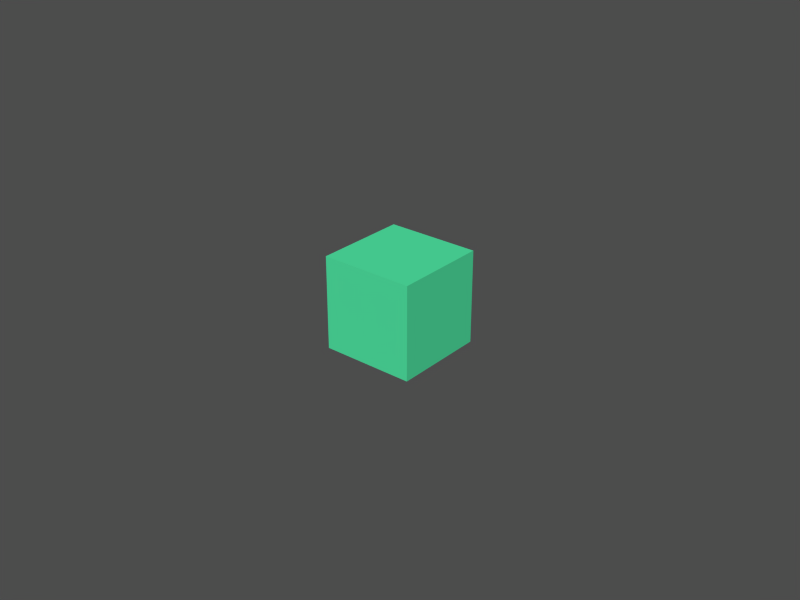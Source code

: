 # Source: imu.blend  (saved by Blender 2.63.0; exported with 4.5.12 LTS)
import bpy
from mathutils import Matrix  # noqa: F401  (used for matrix-valued properties, if any)

bpy.ops.wm.read_factory_settings(use_empty=True)
scene = bpy.context.scene
scene.name = 'Scene'

# ---- collections
col_collection_1 = bpy.data.collections.new('Collection 1'); scene.collection.children.link(col_collection_1)

# ---- materials (node trees are filled in below, after node groups)
mat_imumat = bpy.data.materials.new('ImuMat')
mat_imumat.alpha_threshold = 0.0
mat_imumat.use_transparent_shadow = False
mat_imumat.diffuse_color = (0.2965, 0.8616, 0.6114, 1.0)
mat_imumat.roughness = 0.5
mat_imumat.line_color = (0.0, 0.0, 0.0, 1.0)

# ---- material node trees

# ---- meshes
me_cube = bpy.data.meshes.new('Cube')
me_cube.from_pydata([(0.015, 0.015, -0.015), (0.015, -0.015, -0.015), (-0.015, -0.015, -0.015), (-0.015, 0.015, -0.015), (0.015, 0.015, 0.015), (0.015, -0.015, 0.015), (-0.015, -0.015, 0.015), (-0.015, 0.015, 0.015)], [], [(0, 1, 2, 3), (4, 7, 6, 5), (0, 4, 5, 1), (1, 5, 6, 2), (2, 6, 7, 3), (4, 0, 3, 7)])
me_cube.materials.append(mat_imumat)
me_cube.use_remesh_preserve_volume = False
me_cube.use_remesh_preserve_attributes = False
me_cube.use_mirror_vertex_groups = False
me_cube.update()

# ---- objects
ob_imumav = bpy.data.objects.new('ImuMav', None)
ob_imu_mesh = bpy.data.objects.new('IMU_mesh', me_cube)

# ---- transforms, parenting, visibility, modifiers, constraints
ob_imumav.location = (0.0, 0.0, 0.0)
ob_imumav.lock_rotations_4d = False
ob_imumav.empty_display_type = 'ARROWS'
ob_imumav.empty_image_offset = (0.0, 0.0)
ob_imumav.lineart.crease_threshold = 0.0
ob_imu_mesh.parent = ob_imumav
ob_imu_mesh.location = (0.0, 0.0, 0.015)
ob_imu_mesh.empty_display_type = 'ARROWS'
ob_imu_mesh.lineart.crease_threshold = 0.0

# ---- collection membership
col_collection_1.objects.link(ob_imumav)
col_collection_1.objects.link(ob_imu_mesh)

# ---- scene / render settings (as saved in the file)
scene.frame_start = 1; scene.frame_end = 250; scene.frame_set(1)
scene.render.engine = 'BLENDER_EEVEE_NEXT'
scene.render.image_settings.file_format = 'JPEG'
scene.render.image_settings.color_mode = 'RGB'
scene.render.image_settings.compression = 90
scene.render.resolution_x = 800
scene.render.resolution_y = 600
scene.render.pixel_aspect_x = 100.0
scene.render.pixel_aspect_y = 100.0
scene.render.fps = 25
scene.render.dither_intensity = 0.0
scene.render.use_compositing = False
scene.render.use_sequencer = False
scene.render.bake_margin = 2
scene.render.bake_bias = 0.0
scene.render.use_stamp_time = False
scene.render.use_stamp_date = False
scene.render.use_stamp_frame = False
scene.render.use_stamp_camera = False
scene.render.use_stamp_scene = False
scene.render.use_stamp_filename = False
scene.render.use_stamp_render_time = False
scene.render.stamp_font_size = 0
scene.cycles.use_denoising = False
scene.cycles.samples = 10
scene.cycles.sampling_pattern = 'TABULATED_SOBOL'
scene.cycles.light_sampling_threshold = 0.0
scene.cycles.use_adaptive_sampling = False
scene.cycles.use_light_tree = False
scene.cycles.blur_glossy = 0.0
scene.cycles.volume_bounces = 1
scene.cycles.pixel_filter_type = 'GAUSSIAN'
scene.cycles.sample_clamp_indirect = 0.0
scene.view_settings.view_transform = 'Raw'
bpy.context.view_layer.update()

# ---- added for rendering (the .blend has no active camera and no usable light): camera, sun + grey world if the file has none
cam_auto = bpy.data.cameras.new('AutoCamera')
cam_auto.lens = 50.0
cam_auto.sensor_width = 36.0
cam_auto.clip_end = 1000.0
ob_auto_camera = bpy.data.objects.new('AutoCamera', cam_auto)
scene.collection.objects.link(ob_auto_camera)
ob_auto_camera.location = (0.185045, -0.222054, 0.163036)
ob_auto_camera.rotation_euler = (1.09748, -7.21219e-08, 0.694738)
scene.camera = ob_auto_camera
light_auto_sun = bpy.data.lights.new('AutoSun', 'SUN')
light_auto_sun.energy = 3.0
light_auto_sun.angle = 0.0523599
ob_auto_sun = bpy.data.objects.new('AutoSun', light_auto_sun)
scene.collection.objects.link(ob_auto_sun)
ob_auto_sun.rotation_euler = (0.872665, 0.174533, 0.523599)
if scene.world is None:
    world_auto = bpy.data.worlds.new('AutoWorld')
    world_auto.color = (0.3, 0.3, 0.3)
    scene.world = world_auto
bpy.context.view_layer.update()

